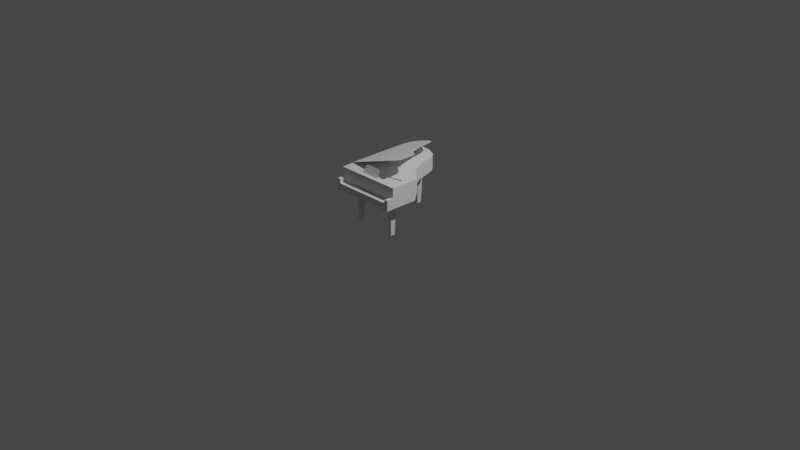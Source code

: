 # Source: piano.blend  (saved by Blender 2.83.19; exported with 4.5.12 LTS)
import bpy
from mathutils import Matrix  # noqa: F401  (used for matrix-valued properties, if any)

bpy.ops.wm.read_factory_settings(use_empty=True)
scene = bpy.context.scene
scene.name = 'Scene'

# ---- collections
col_collection = bpy.data.collections.new('Collection'); scene.collection.children.link(col_collection)

# ---- world
world_world = bpy.data.worlds.new('World'); scene.world = world_world
world_world.use_nodes = True; world_world.node_tree.nodes.clear()
_N = world_world.node_tree.nodes; _L = world_world.node_tree.links
n0 = _N.new('ShaderNodeOutputWorld'); n0.name = 'World Output'; n0.location = (300, 300)
n1 = _N.new('ShaderNodeBackground'); n1.name = 'Background'; n1.location = (10, 300)
n1.inputs[0].default_value = (0.05088, 0.05088, 0.05088, 1.0)
_L.new(n1.outputs[0], n0.inputs[0])
n0.is_active_output = True
world_world.color = (0.05088, 0.05088, 0.05088)
world_world.use_sun_shadow = False
world_world.sun_shadow_jitter_overblur = 0.0

# ---- cameras
cam_camera = bpy.data.cameras.new('Camera')
cam_camera.clip_end = 100.0
cam_camera.ortho_scale = 7.314

# ---- lights
light_light = bpy.data.lights.new('Light', 'POINT')
light_light.transmission_factor = 0.0
light_light.energy = 1000.0
light_light.shadow_soft_size = 0.1
light_light.shadow_maximum_resolution = 0.006
light_light.use_absolute_resolution = True

# ---- meshes
me_plane = bpy.data.meshes.new('Plane')
me_plane.from_pydata([(-0.3474, -0.3027, 0.6028), (0.3333, -0.2996, 0.8349), (-0.294, 0.4985, 0.6211), (-0.09148, 0.4908, 0.6901), (-0.3549, -0.147, 0.6003), (0.3333, -0.1444, 0.8349), (0.3073, -0.0861, 0.826), (-0.3578, -0.08748, 0.5993), (0.1743, 0.02404, 0.7807), (-0.3601, 0.05078, 0.5985), (0.1122, 0.1513, 0.7595), (-0.3603, 0.17, 0.5985), (0.04547, 0.3825, 0.7368), (-0.3681, 0.3919, 0.5958), (0.006804, 0.4416, 0.7236), (-0.3486, 0.4494, 0.6025), (-0.3474, -0.4328, 0.5952), (0.3718, -0.4298, 0.5952), (-0.2909, 0.4985, 0.5952), (-0.07697, 0.4908, 0.5952), (-0.3553, -0.147, 0.5952), (0.3718, -0.1444, 0.5952), (0.3443, -0.0861, 0.5952), (-0.3584, -0.08748, 0.5952), (0.2039, 0.02404, 0.5952), (-0.3608, 0.05078, 0.5952), (0.1382, 0.1513, 0.5952), (-0.3609, 0.17, 0.5952), (0.06772, 0.3825, 0.5952), (-0.3693, 0.3919, 0.5952), (0.02687, 0.4416, 0.5952), (-0.3486, 0.4494, 0.5952), (-0.3489, -0.4336, 0.3761), (0.3718, -0.4299, 0.3761), (-0.1911, 0.4671, 0.4331), (-0.1022, 0.4692, 0.4331), (-0.3537, -0.1497, 0.3761), (0.3718, -0.1445, 0.3761), (0.3443, -0.0861, 0.4334), (-0.3584, -0.08748, 0.4334), (0.2039, 0.02404, 0.4334), (-0.3608, 0.05078, 0.4334), (0.2179, -0.2365, 0.7961), (0.312, -0.2365, 0.5969), (0.3718, -0.4298, 0.4504), (-0.3474, -0.4328, 0.4488), (-0.3469, -0.5069, 0.3761), (0.3719, -0.5041, 0.3761), (0.3721, -0.504, 0.4504), (-0.347, -0.507, 0.4488), (0.3319, -0.5041, 0.4503), (0.3467, -0.4299, 0.4504), (-0.3182, -0.4327, 0.4488), (-0.3063, -0.5069, 0.4489), (0.3717, -0.4298, 0.4892), (-0.3474, -0.4328, 0.4952), (0.3449, -0.4299, 0.4892), (-0.3159, -0.4327, 0.4951), (-0.3471, -0.507, 0.4949), (-0.3064, -0.5069, 0.495), (0.372, -0.504, 0.4883), (0.3319, -0.5041, 0.4882), (-0.2819, -0.2404, 0.3761), (-0.2793, -0.3476, 0.3761), (-0.194, -0.2381, 0.3761), (-0.1915, -0.3485, 0.3761), (0.2599, -0.2442, 0.3761), (0.262, -0.3543, 0.3761), (0.1746, -0.3532, 0.3761), (0.1717, -0.2462, 0.3761), (0.1717, -0.2462, 0.3761), (-0.008832, -0.1472, 0.3761), (0.2284, -0.3256, 0.002696), (-0.009117, -0.4318, 0.3761), (0.2275, -0.2775, 0.002696), (0.1991, -0.3251, 0.002696), (0.1978, -0.2783, 0.002696), (0.1978, -0.2783, 0.002696), (0.2387, -0.3353, 0.3491), (0.193, -0.2631, 0.349), (0.1956, -0.3344, 0.349), (0.2368, -0.2616, 0.3491), (-0.2254, -0.3197, 0.002696), (-0.2263, -0.2716, 0.002696), (-0.2547, -0.3192, 0.002696), (-0.256, -0.2725, 0.002696), (-0.256, -0.2725, 0.002696), (-0.2151, -0.3295, 0.3491), (-0.2608, -0.2572, 0.349), (-0.2582, -0.3286, 0.349), (-0.217, -0.2558, 0.3491), (0.312, -0.257, 0.5969), (0.09028, -0.3426, 0.6731), (0.2179, -0.257, 0.7961), (-0.09028, -0.3426, 0.6731), (0.1032, -0.3852, 0.5954), (-0.1878, 0.36, 0.4328), (-0.1032, -0.3852, 0.5954), (-0.1, 0.3591, 0.4328), (-0.1339, 0.3879, 0.001939), (-0.1348, 0.436, 0.001939), (-0.1633, 0.3884, 0.001939), (-0.1645, 0.4351, 0.001939), (-0.1645, 0.4351, 0.001939), (-0.1236, 0.3781, 0.4058), (-0.1694, 0.4504, 0.4057), (-0.1667, 0.379, 0.4057), (-0.1255, 0.4518, 0.4058), (-0.07697, 0.4908, 0.4334), (0.02687, 0.4416, 0.4334), (-0.2909, 0.4985, 0.4334), (-0.3609, 0.17, 0.4334), (-0.3693, 0.3919, 0.4334), (0.1382, 0.1513, 0.4334), (0.06772, 0.3825, 0.4334), (-0.3486, 0.4494, 0.4334)], [], [(15, 14, 3, 2), (0, 1, 5, 4), (4, 5, 6, 7), (7, 6, 8, 9), (9, 8, 10, 11), (11, 10, 12, 13), (13, 12, 14, 15), (31, 18, 19, 30), (16, 20, 21, 17), (20, 23, 22, 21), (23, 25, 24, 22), (25, 27, 26, 24), (27, 29, 28, 26), (29, 31, 30, 28), (115, 96, 34, 110), (69, 66, 37, 71, 70), (37, 38, 71), (39, 38, 40, 41), (41, 40, 113, 111), (97, 95, 92, 94), (31, 29, 112, 115), (22, 24, 40, 38), (19, 18, 110, 108), (27, 25, 41, 111), (23, 20, 36, 39), (28, 30, 109, 114), (17, 21, 37, 33, 44, 54), (18, 31, 115, 110), (24, 26, 113, 40), (29, 27, 111, 112), (21, 22, 38, 37), (20, 16, 55, 45, 32, 36), (25, 23, 39, 41), (16, 17, 54, 56, 57, 55), (26, 28, 114, 113), (30, 19, 108, 109), (49, 53, 46), (52, 53, 59, 57), (44, 33, 47, 48), (33, 73, 32, 46, 47), (32, 45, 49, 46), (55, 57, 59, 58), (47, 50, 48), (50, 51, 56, 61), (46, 53, 50, 47), (53, 52, 51, 50), (55, 57, 52, 45), (51, 56, 54, 44), (52, 57, 56, 51), (53, 49, 58, 59), (49, 45, 55, 58), (61, 56, 54, 60), (44, 48, 60, 54), (48, 50, 61, 60), (65, 68, 70, 69, 64), (32, 63, 62, 36), (71, 36, 62, 64), (66, 67, 33, 37), (69, 68, 80, 79), (39, 71, 38), (70, 71, 64, 69), (36, 71, 39), (33, 67, 68, 73), (73, 65, 63, 32), (73, 68, 65), (76, 75, 72, 74), (68, 67, 78, 80), (70, 68, 80, 79), (67, 66, 81, 78), (79, 77, 76), (66, 69, 79, 81), (69, 70, 79), (79, 80, 75, 77), (79, 80, 75, 76), (80, 78, 72, 75), (78, 81, 74, 72), (81, 79, 76, 74), (62, 63, 89, 88), (85, 84, 82, 83), (63, 65, 87, 89), (65, 64, 90, 87), (88, 86, 85), (64, 62, 88, 90), (88, 89, 84, 86), (88, 89, 84, 85), (89, 87, 82, 84), (87, 90, 83, 82), (90, 88, 85, 83), (34, 96, 98, 35), (34, 96, 106, 105), (102, 101, 99, 100), (96, 98, 104, 106), (98, 35, 107, 104), (105, 103, 102), (35, 34, 105, 107), (105, 106, 101, 103), (105, 106, 101, 102), (106, 104, 99, 101), (104, 107, 100, 99), (107, 105, 102, 100), (108, 35, 98, 109), (34, 35, 108, 110), (93, 91, 43, 42), (113, 114, 109, 98), (111, 96, 115, 112), (111, 113, 98, 96)])
_uv = me_plane.uv_layers.new(name='UVMap')
_uv.uv.foreach_set('vector', [8.196e-07, 0.9642, 1.0, 0.9642, 1.0, 1.0, 0.0, 1.0, 0.0, 0.0, 1.0, 0.0, 1.0, 0.3064, 0.0, 0.3064, 0.0, 0.3064, 1.0, 0.3064, 1.0, 0.4248, 0.0, 0.4248, 0.0, 0.4248, 1.0, 0.4248, 1.0, 0.5184, 0.0, 0.5184, 0.0, 0.5184, 1.0, 0.5184, 1.0, 0.7591, 5.514e-06, 0.7591, 5.514e-06, 0.7591, 1.0, 0.7591, 1.0, 0.9211, 1.805e-06, 0.9211, 1.805e-06, 0.9211, 1.0, 0.9211, 1.0, 0.9642, 8.196e-07, 0.9642, 8.196e-07, 0.9642, 0.0, 1.0, 1.0, 1.0, 1.0, 0.9642, 0.0, 0.0, 0.0, 0.3064, 1.0, 0.3064, 1.0, 0.0, 0.0, 0.3064, 0.0, 0.4248, 1.0, 0.4248, 1.0, 0.3064, 0.0, 0.4248, 0.0, 0.5184, 1.0, 0.5184, 1.0, 0.4248, 0.0, 0.5184, 5.514e-06, 0.7591, 1.0, 0.7591, 1.0, 0.5184, 5.514e-06, 0.7591, 1.805e-06, 0.9211, 1.0, 0.9211, 1.0, 0.7591, 1.805e-06, 0.9211, 8.196e-07, 0.9642, 1.0, 0.9642, 1.0, 0.9211, 0.0, 0.0, 0.0, 0.0, 0.0, 0.0, 0.0, 0.0, 0.679, 0.1807, 0.7938, 0.1747, 1.0, 0.3064, 0.4754, 0.2592, 0.0, 0.0, 1.0, 0.3064, 1.0, 0.4248, 0.4754, 0.2592, 0.0, 0.4248, 1.0, 0.4248, 1.0, 0.5184, 0.0, 0.5184, 0.0, 0.5184, 1.0, 0.5184, 1.0, 0.7591, 5.514e-06, 0.7591, 0.0, 0.0, 1.0, 0.0, 1.0, 1.0, 0.0, 1.0, 8.196e-07, 0.9642, 1.805e-06, 0.9211, 1.805e-06, 0.9211, 8.196e-07, 0.9642, 1.0, 0.4248, 1.0, 0.5184, 1.0, 0.5184, 1.0, 0.4248, 1.0, 1.0, 0.0, 1.0, 0.0, 1.0, 1.0, 1.0, 5.514e-06, 0.7591, 0.0, 0.5184, 0.0, 0.5184, 5.514e-06, 0.7591, 0.0, 0.4248, 0.0, 0.3064, 0.0, 0.3064, 0.0, 0.4248, 1.0, 0.9211, 1.0, 0.9642, 1.0, 0.9642, 1.0, 0.9211, 1.0, 0.0, 1.0, 0.3064, 1.0, 0.1639, 1.0, 0.0, 1.0, 0.0, 1.0, 0.0, 0.0, 1.0, 8.196e-07, 0.9642, 8.196e-07, 0.9642, 0.0, 1.0, 1.0, 0.5184, 1.0, 0.7591, 1.0, 0.7591, 1.0, 0.5184, 1.805e-06, 0.9211, 5.514e-06, 0.7591, 5.514e-06, 0.7591, 1.805e-06, 0.9211, 1.0, 0.3064, 1.0, 0.4248, 1.0, 0.4248, 1.0, 0.3064, 0.0, 0.3064, 0.0, 0.0, 0.0, 0.0, 0.0, 0.0, 0.0, 0.1159, 0.0, 0.3064, 0.0, 0.5184, 0.0, 0.4248, 0.0, 0.4248, 0.0, 0.5184, 0.0, 0.0, 1.0, 0.0, 1.0, 0.0, 0.9602, 0.0, 0.04711, 0.0, 0.0, 0.0, 1.0, 0.7591, 1.0, 0.9211, 1.0, 0.9211, 1.0, 0.7591, 1.0, 0.9642, 1.0, 1.0, 1.0, 1.0, 1.0, 0.9642, 0.0, 0.0, 0.05663, 0.0, 0.0, 0.0, 0.04055, 0.0, 0.05663, 0.0, 0.05663, 0.0, 0.04055, 0.0, 1.0, 0.0, 1.0, 0.0, 1.0, 0.0, 1.0, 0.0, 1.0, 0.0, 0.4714, 0.0, 0.0, 0.0, 0.05432, 0.0, 1.0, 0.0, 0.0, 0.0, 0.0, 0.0, 0.0, 0.0, 0.0, 0.0, 0.0, 0.0, 0.04055, 0.0, 0.05663, 0.0, 0.0, 0.0, 0.9501, 0.0, 0.9442, 0.0, 1.0, 0.0, 0.9442, 0.0, 0.9651, 0.0, 0.9651, 0.0, 0.9442, 0.0, 0.05432, 0.0, 0.05663, 0.0, 0.9442, 0.0, 0.9501, 0.0, 0.05663, 0.0, 0.04055, 0.0, 0.9651, 0.0, 0.9442, 0.0, 0.0, 0.0, 0.04711, 0.0, 0.04055, 0.0, 0.0, 0.0, 0.9651, 0.0, 0.9602, 0.0, 1.0, 0.0, 1.0, 0.0, 0.04055, 0.0, 0.04711, 0.0, 0.9602, 0.0, 0.9651, 0.0, 0.05663, 0.0, 0.0, 0.0, 0.0, 0.0, 0.05663, 0.0, 0.0, 0.0, 0.0, 0.0, 0.0, 0.0, 0.0, 0.0, 0.9442, 0.0, 0.9651, 0.0, 1.0, 0.0, 1.0, 0.0, 1.0, 0.0, 1.0, 0.0, 1.0, 0.0, 1.0, 0.0, 1.0, 0.0, 0.9442, 0.0, 0.9442, 0.0, 1.0, 0.0, 0.2292, 0.1137, 0.0, 0.0, 0.0, 0.0, 0.679, 0.1807, 0.0, 0.0, 0.0, 0.1159, 0.1193, 0.1148, 0.09848, 0.2112, 0.0, 0.2164, 0.4754, 0.2592, 0.0, 0.2164, 0.09848, 0.2112, 0.0, 0.0, 0.7938, 0.1747, 0.8049, 0.1083, 1.0, 0.1064, 1.0, 0.1639, 0.0, 0.0, 0.0, 0.0, 0.0, 0.0, 0.0, 0.0, 0.0, 0.4248, 0.4754, 0.2592, 1.0, 0.4248, 0.0, 0.0, 0.4754, 0.2592, 0.0, 0.0, 0.679, 0.1807, 0.0, 0.2164, 0.4754, 0.2592, 0.0, 0.4248, 1.0, 0.0, 0.8049, 0.1083, 0.6894, 0.1094, 0.4714, 0.0, 0.4714, 0.0, 0.2292, 0.1137, 0.1193, 0.1148, 0.0, 0.1159, 0.4714, 0.0, 0.0, 0.0, 0.2292, 0.1137, 0.679, 0.1807, 0.6894, 0.1094, 0.8049, 0.1083, 0.7938, 0.1747, 0.6894, 0.1094, 0.8049, 0.1083, 0.8049, 0.1083, 0.6894, 0.1094, 0.0, 0.0, 0.0, 0.0, 0.0, 0.0, 0.0, 0.0, 0.8049, 0.1083, 0.7938, 0.1747, 0.7938, 0.1747, 0.8049, 0.1083, 0.0, 0.0, 0.0, 0.0, 0.679, 0.1807, 0.7938, 0.1747, 0.679, 0.1807, 0.679, 0.1807, 0.7938, 0.1747, 0.679, 0.1807, 0.0, 0.0, 0.679, 0.1807, 0.0, 0.0, 0.0, 0.0, 0.0, 0.0, 0.0, 0.0, 0.0, 0.0, 0.0, 0.0, 0.0, 0.0, 0.0, 0.0, 0.6894, 0.1094, 0.8049, 0.1083, 0.8049, 0.1083, 0.6894, 0.1094, 0.8049, 0.1083, 0.7938, 0.1747, 0.7938, 0.1747, 0.8049, 0.1083, 0.7938, 0.1747, 0.679, 0.1807, 0.679, 0.1807, 0.7938, 0.1747, 0.0, 0.0, 0.0, 0.0, 0.0, 0.0, 0.0, 0.0, 0.679, 0.1807, 0.6894, 0.1094, 0.8049, 0.1083, 0.7938, 0.1747, 0.6894, 0.1094, 0.8049, 0.1083, 0.8049, 0.1083, 0.6894, 0.1094, 0.8049, 0.1083, 0.7938, 0.1747, 0.7938, 0.1747, 0.8049, 0.1083, 0.0, 0.0, 0.0, 0.0, 0.679, 0.1807, 0.7938, 0.1747, 0.679, 0.1807, 0.679, 0.1807, 0.7938, 0.1747, 0.0, 0.0, 0.0, 0.0, 0.0, 0.0, 0.0, 0.0, 0.0, 0.0, 0.0, 0.0, 0.0, 0.0, 0.0, 0.0, 0.6894, 0.1094, 0.8049, 0.1083, 0.8049, 0.1083, 0.6894, 0.1094, 0.8049, 0.1083, 0.7938, 0.1747, 0.7938, 0.1747, 0.8049, 0.1083, 0.7938, 0.1747, 0.679, 0.1807, 0.679, 0.1807, 0.7938, 0.1747, 0.09848, 0.2112, 0.1193, 0.1148, 0.2292, 0.1137, 0.2187, 0.2049, 0.0, 0.0, 0.0, 0.0, 0.0, 0.0, 0.0, 0.0, 0.679, 0.1807, 0.6894, 0.1094, 0.8049, 0.1083, 0.7938, 0.1747, 0.6894, 0.1094, 0.8049, 0.1083, 0.8049, 0.1083, 0.6894, 0.1094, 0.8049, 0.1083, 0.7938, 0.1747, 0.7938, 0.1747, 0.8049, 0.1083, 0.0, 0.0, 0.0, 0.0, 0.679, 0.1807, 0.7938, 0.1747, 0.679, 0.1807, 0.679, 0.1807, 0.7938, 0.1747, 0.0, 0.0, 0.0, 0.0, 0.0, 0.0, 0.0, 0.0, 0.0, 0.0, 0.0, 0.0, 0.0, 0.0, 0.0, 0.0, 0.6894, 0.1094, 0.8049, 0.1083, 0.8049, 0.1083, 0.6894, 0.1094, 0.8049, 0.1083, 0.7938, 0.1747, 0.7938, 0.1747, 0.8049, 0.1083, 0.7938, 0.1747, 0.679, 0.1807, 0.679, 0.1807, 0.7938, 0.1747, 0.0, 0.0, 0.0, 0.0, 0.0, 0.0, 0.0, 0.0, 0.1977, 0.9649, 0.6838, 0.9629, 1.0, 1.0, 0.0, 1.0, 0.0, 0.0, 1.0, 0.0, 1.0, 1.0, 0.0, 1.0, 1.0, 0.7591, 1.0, 0.9211, 1.0, 0.9642, 0.2292, 0.1137, 5.514e-06, 0.7591, 0.1193, 0.1148, 8.196e-07, 0.9642, 1.805e-06, 0.9211, 5.514e-06, 0.7591, 1.0, 0.7591, 0.2292, 0.1137, 0.1193, 0.1148])
me_plane.use_remesh_fix_poles = True
me_plane.use_remesh_preserve_attributes = False
me_plane.use_mirror_vertex_groups = False
me_plane.update()

# ---- objects
ob_light = bpy.data.objects.new('Light', light_light)
ob_camera = bpy.data.objects.new('Camera', cam_camera)
ob_empty = bpy.data.objects.new('Empty', None)
ob_plane = bpy.data.objects.new('Plane', me_plane)
ob_empty_001 = bpy.data.objects.new('Empty.001', None)

# ---- transforms, parenting, visibility, modifiers, constraints
ob_light.location = (4.076, 1.005, 5.904)
ob_light.rotation_euler = (0.6503, 0.05522, 1.866)
ob_light.lock_rotations_4d = False
ob_light.empty_display_type = 'ARROWS'
ob_light.color = (0.0, 0.0, 0.0, 0.0)
ob_light.lineart.crease_threshold = 0.0
ob_camera.location = (7.359, -6.926, 4.958)
ob_camera.rotation_euler = (1.109, 0.0, 0.8149)
ob_camera.lock_rotations_4d = False
ob_camera.empty_display_type = 'ARROWS'
ob_camera.color = (0.0, 0.0, 0.0, 0.0)
ob_camera.display_type = 'WIRE'
ob_camera.lineart.crease_threshold = 0.0
ob_empty.location = (0.0, 0.0, 0.0)
ob_empty.empty_display_type = 'IMAGE'
ob_empty.lineart.crease_threshold = 0.0
ob_plane.location = (0.0, 0.0, 0.0)
ob_plane.lineart.crease_threshold = 0.0
ob_empty_001.location = (-0.497, -0.007632, 0.1577)
ob_empty_001.rotation_euler = (1.571, -7.55e-08, -1.571)
ob_empty_001.scale = (-1.178, 1.178, 1.178)
ob_empty_001.empty_display_type = 'IMAGE'
ob_empty_001.lineart.crease_threshold = 0.0

# ---- collection membership
col_collection.objects.link(ob_light)
col_collection.objects.link(ob_camera)
col_collection.objects.link(ob_empty)
col_collection.objects.link(ob_plane)
col_collection.objects.link(ob_empty_001)

# ---- scene / render settings (as saved in the file)
scene.camera = ob_camera
scene.frame_start = 1; scene.frame_end = 250; scene.frame_set(1)
scene.render.engine = 'BLENDER_EEVEE_NEXT'
scene.cycles.use_denoising = False
scene.cycles.samples = 128
scene.cycles.sampling_pattern = 'TABULATED_SOBOL'
scene.cycles.use_adaptive_sampling = False
scene.cycles.use_light_tree = False
scene.view_settings.view_transform = 'Filmic'
bpy.context.view_layer.update()
